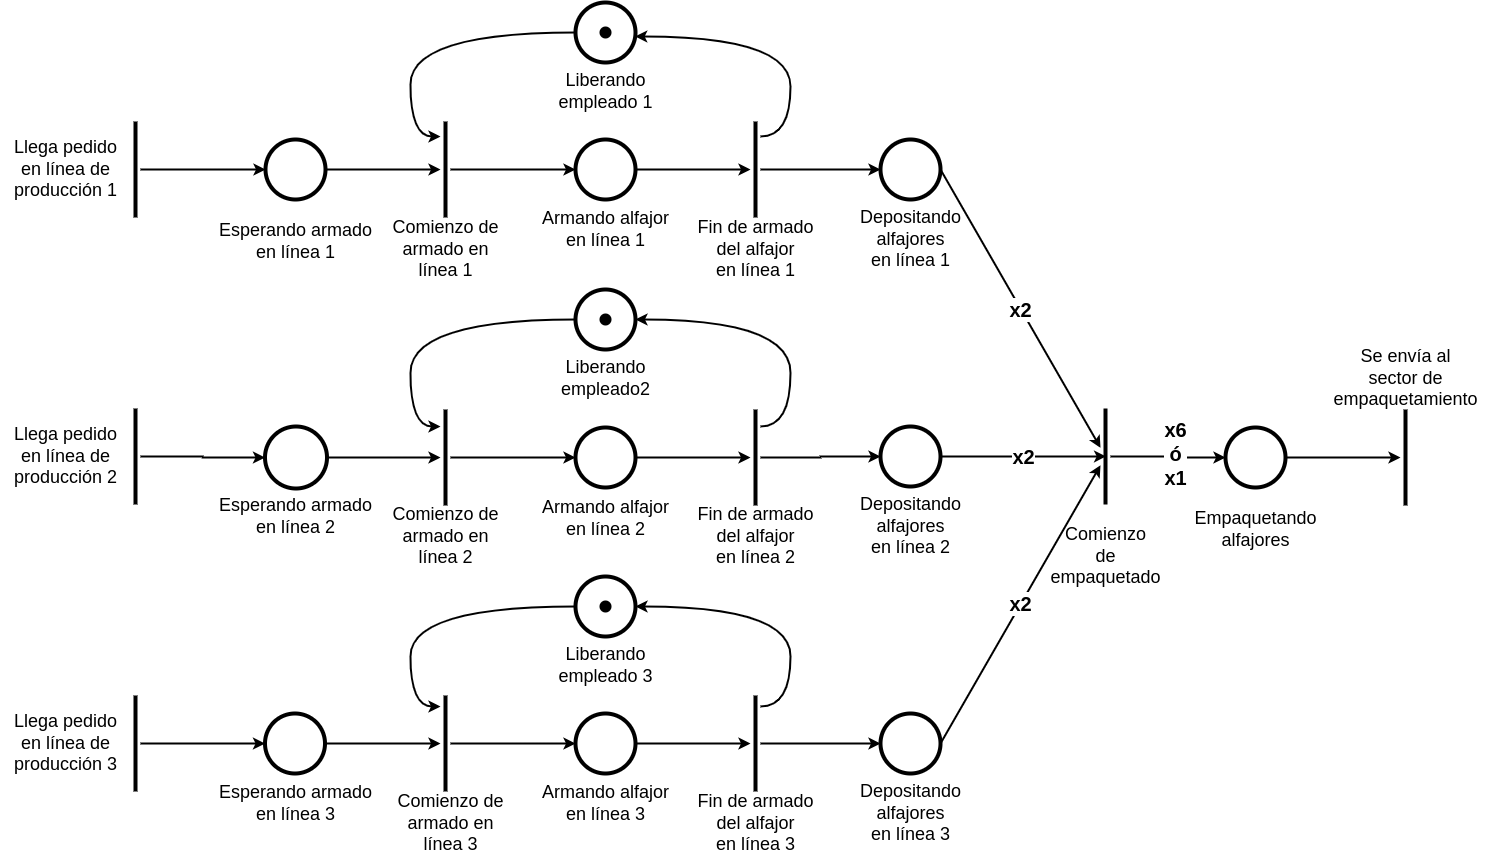

The diagram above was exported from draw.io. Its source (the exported page's mxGraphModel, read from the mxfile embedded in the PNG):
<mxGraphModel dx="1760" dy="1945" grid="1" gridSize="10" guides="1" tooltips="1" connect="1" arrows="1" fold="1" page="1" pageScale="1" pageWidth="1169" pageHeight="827" math="0" shadow="0">
  <root>
    <mxCell id="0" />
    <mxCell id="1" parent="0" />
    <mxCell id="i42lCgaT_jA2jZeo8g3w-1" style="edgeStyle=orthogonalEdgeStyle;rounded=0;orthogonalLoop=1;jettySize=auto;html=1;strokeWidth=2;" edge="1" parent="1" source="i42lCgaT_jA2jZeo8g3w-2" target="i42lCgaT_jA2jZeo8g3w-4">
      <mxGeometry relative="1" as="geometry" />
    </mxCell>
    <mxCell id="i42lCgaT_jA2jZeo8g3w-2" value="" style="line;strokeWidth=4;direction=south;html=1;" vertex="1" parent="1">
      <mxGeometry x="160" y="85" width="10" height="96" as="geometry" />
    </mxCell>
    <mxCell id="i42lCgaT_jA2jZeo8g3w-3" style="edgeStyle=orthogonalEdgeStyle;rounded=0;orthogonalLoop=1;jettySize=auto;html=1;strokeWidth=2;" edge="1" parent="1" source="i42lCgaT_jA2jZeo8g3w-4" target="i42lCgaT_jA2jZeo8g3w-5">
      <mxGeometry relative="1" as="geometry" />
    </mxCell>
    <mxCell id="i42lCgaT_jA2jZeo8g3w-4" value="" style="ellipse;whiteSpace=wrap;html=1;aspect=fixed;strokeWidth=4;" vertex="1" parent="1">
      <mxGeometry x="295" y="103" width="60" height="60" as="geometry" />
    </mxCell>
    <mxCell id="i42lCgaT_jA2jZeo8g3w-45" style="edgeStyle=orthogonalEdgeStyle;rounded=0;orthogonalLoop=1;jettySize=auto;html=1;strokeWidth=2;" edge="1" parent="1" source="i42lCgaT_jA2jZeo8g3w-5" target="i42lCgaT_jA2jZeo8g3w-36">
      <mxGeometry relative="1" as="geometry" />
    </mxCell>
    <mxCell id="i42lCgaT_jA2jZeo8g3w-5" value="" style="line;strokeWidth=4;direction=south;html=1;" vertex="1" parent="1">
      <mxGeometry x="470" y="85" width="10" height="96" as="geometry" />
    </mxCell>
    <mxCell id="i42lCgaT_jA2jZeo8g3w-9" style="edgeStyle=orthogonalEdgeStyle;rounded=0;orthogonalLoop=1;jettySize=auto;html=1;strokeWidth=2;" edge="1" parent="1" source="i42lCgaT_jA2jZeo8g3w-10" target="i42lCgaT_jA2jZeo8g3w-12">
      <mxGeometry relative="1" as="geometry" />
    </mxCell>
    <mxCell id="i42lCgaT_jA2jZeo8g3w-10" value="" style="line;strokeWidth=4;direction=south;html=1;" vertex="1" parent="1">
      <mxGeometry x="160" y="372" width="10" height="96" as="geometry" />
    </mxCell>
    <mxCell id="i42lCgaT_jA2jZeo8g3w-46" style="edgeStyle=orthogonalEdgeStyle;rounded=0;orthogonalLoop=1;jettySize=auto;html=1;strokeWidth=2;" edge="1" parent="1" source="i42lCgaT_jA2jZeo8g3w-12" target="i42lCgaT_jA2jZeo8g3w-13">
      <mxGeometry relative="1" as="geometry" />
    </mxCell>
    <mxCell id="i42lCgaT_jA2jZeo8g3w-12" value="" style="ellipse;whiteSpace=wrap;html=1;aspect=fixed;strokeWidth=4;" vertex="1" parent="1">
      <mxGeometry x="294.5" y="390" width="62" height="62" as="geometry" />
    </mxCell>
    <mxCell id="i42lCgaT_jA2jZeo8g3w-48" style="edgeStyle=orthogonalEdgeStyle;rounded=0;orthogonalLoop=1;jettySize=auto;html=1;strokeWidth=2;" edge="1" parent="1" source="i42lCgaT_jA2jZeo8g3w-13" target="i42lCgaT_jA2jZeo8g3w-37">
      <mxGeometry relative="1" as="geometry" />
    </mxCell>
    <mxCell id="i42lCgaT_jA2jZeo8g3w-13" value="" style="line;strokeWidth=4;direction=south;html=1;" vertex="1" parent="1">
      <mxGeometry x="470" y="373" width="10" height="96" as="geometry" />
    </mxCell>
    <mxCell id="i42lCgaT_jA2jZeo8g3w-17" style="edgeStyle=orthogonalEdgeStyle;rounded=0;orthogonalLoop=1;jettySize=auto;html=1;strokeWidth=2;" edge="1" parent="1" source="i42lCgaT_jA2jZeo8g3w-18" target="i42lCgaT_jA2jZeo8g3w-20">
      <mxGeometry relative="1" as="geometry" />
    </mxCell>
    <mxCell id="i42lCgaT_jA2jZeo8g3w-18" value="" style="line;strokeWidth=4;direction=south;html=1;" vertex="1" parent="1">
      <mxGeometry x="160" y="659" width="10" height="96" as="geometry" />
    </mxCell>
    <mxCell id="i42lCgaT_jA2jZeo8g3w-50" style="edgeStyle=orthogonalEdgeStyle;rounded=0;orthogonalLoop=1;jettySize=auto;html=1;strokeWidth=2;" edge="1" parent="1" source="i42lCgaT_jA2jZeo8g3w-20" target="i42lCgaT_jA2jZeo8g3w-21">
      <mxGeometry relative="1" as="geometry" />
    </mxCell>
    <mxCell id="i42lCgaT_jA2jZeo8g3w-20" value="" style="ellipse;whiteSpace=wrap;html=1;aspect=fixed;strokeWidth=4;" vertex="1" parent="1">
      <mxGeometry x="294.5" y="677" width="60" height="60" as="geometry" />
    </mxCell>
    <mxCell id="i42lCgaT_jA2jZeo8g3w-49" style="edgeStyle=orthogonalEdgeStyle;rounded=0;orthogonalLoop=1;jettySize=auto;html=1;strokeWidth=2;" edge="1" parent="1" source="i42lCgaT_jA2jZeo8g3w-21" target="i42lCgaT_jA2jZeo8g3w-38">
      <mxGeometry relative="1" as="geometry" />
    </mxCell>
    <mxCell id="i42lCgaT_jA2jZeo8g3w-21" value="" style="line;strokeWidth=4;direction=south;html=1;" vertex="1" parent="1">
      <mxGeometry x="470" y="659" width="10" height="96" as="geometry" />
    </mxCell>
    <mxCell id="i42lCgaT_jA2jZeo8g3w-23" value="Llega pedido&lt;br&gt;en línea de &lt;br&gt;producción 1" style="text;html=1;align=center;verticalAlign=middle;resizable=0;points=[];autosize=1;strokeColor=none;fillColor=none;fontSize=18;" vertex="1" parent="1">
      <mxGeometry x="30" y="93" width="130" height="80" as="geometry" />
    </mxCell>
    <mxCell id="i42lCgaT_jA2jZeo8g3w-27" value="Esperando armado&lt;br&gt;en línea 1" style="text;html=1;align=center;verticalAlign=middle;resizable=0;points=[];autosize=1;strokeColor=none;fillColor=none;fontSize=18;" vertex="1" parent="1">
      <mxGeometry x="235" y="175" width="180" height="60" as="geometry" />
    </mxCell>
    <mxCell id="i42lCgaT_jA2jZeo8g3w-28" value="Esperando armado&lt;br&gt;en línea 2" style="text;html=1;align=center;verticalAlign=middle;resizable=0;points=[];autosize=1;strokeColor=none;fillColor=none;fontSize=18;" vertex="1" parent="1">
      <mxGeometry x="234.5" y="450" width="180" height="60" as="geometry" />
    </mxCell>
    <mxCell id="i42lCgaT_jA2jZeo8g3w-29" value="Esperando armado&lt;br&gt;en línea 3" style="text;html=1;align=center;verticalAlign=middle;resizable=0;points=[];autosize=1;strokeColor=none;fillColor=none;fontSize=18;" vertex="1" parent="1">
      <mxGeometry x="235" y="737" width="180" height="60" as="geometry" />
    </mxCell>
    <mxCell id="i42lCgaT_jA2jZeo8g3w-30" value="Llega pedido&lt;br&gt;en línea de &lt;br&gt;producción 2" style="text;html=1;align=center;verticalAlign=middle;resizable=0;points=[];autosize=1;strokeColor=none;fillColor=none;fontSize=18;" vertex="1" parent="1">
      <mxGeometry x="30" y="380" width="130" height="80" as="geometry" />
    </mxCell>
    <mxCell id="i42lCgaT_jA2jZeo8g3w-31" value="Llega pedido&lt;br&gt;en línea de &lt;br&gt;producción 3" style="text;html=1;align=center;verticalAlign=middle;resizable=0;points=[];autosize=1;strokeColor=none;fillColor=none;fontSize=18;" vertex="1" parent="1">
      <mxGeometry x="30" y="667" width="130" height="80" as="geometry" />
    </mxCell>
    <mxCell id="i42lCgaT_jA2jZeo8g3w-33" value="Comienzo de&lt;br&gt;armado en &lt;br&gt;línea 1" style="text;html=1;align=center;verticalAlign=middle;resizable=0;points=[];autosize=1;strokeColor=none;fillColor=none;fontSize=18;" vertex="1" parent="1">
      <mxGeometry x="410" y="173" width="130" height="80" as="geometry" />
    </mxCell>
    <mxCell id="i42lCgaT_jA2jZeo8g3w-34" value="Comienzo de&lt;br&gt;armado en &lt;br&gt;línea 3" style="text;html=1;align=center;verticalAlign=middle;resizable=0;points=[];autosize=1;strokeColor=none;fillColor=none;fontSize=18;" vertex="1" parent="1">
      <mxGeometry x="414.5" y="747" width="130" height="80" as="geometry" />
    </mxCell>
    <mxCell id="i42lCgaT_jA2jZeo8g3w-35" value="Comienzo de&lt;br&gt;armado en &lt;br&gt;línea 2" style="text;html=1;align=center;verticalAlign=middle;resizable=0;points=[];autosize=1;strokeColor=none;fillColor=none;fontSize=18;" vertex="1" parent="1">
      <mxGeometry x="410" y="460" width="130" height="80" as="geometry" />
    </mxCell>
    <mxCell id="i42lCgaT_jA2jZeo8g3w-83" style="edgeStyle=orthogonalEdgeStyle;rounded=0;orthogonalLoop=1;jettySize=auto;html=1;strokeWidth=2;" edge="1" parent="1" source="i42lCgaT_jA2jZeo8g3w-36" target="i42lCgaT_jA2jZeo8g3w-51">
      <mxGeometry relative="1" as="geometry" />
    </mxCell>
    <mxCell id="i42lCgaT_jA2jZeo8g3w-36" value="" style="ellipse;whiteSpace=wrap;html=1;aspect=fixed;strokeWidth=4;" vertex="1" parent="1">
      <mxGeometry x="605" y="103" width="60" height="60" as="geometry" />
    </mxCell>
    <mxCell id="i42lCgaT_jA2jZeo8g3w-74" style="edgeStyle=orthogonalEdgeStyle;rounded=0;orthogonalLoop=1;jettySize=auto;html=1;strokeWidth=2;" edge="1" parent="1" source="i42lCgaT_jA2jZeo8g3w-37" target="i42lCgaT_jA2jZeo8g3w-52">
      <mxGeometry relative="1" as="geometry" />
    </mxCell>
    <mxCell id="i42lCgaT_jA2jZeo8g3w-37" value="" style="ellipse;whiteSpace=wrap;html=1;aspect=fixed;strokeWidth=4;" vertex="1" parent="1">
      <mxGeometry x="605" y="391" width="60" height="60" as="geometry" />
    </mxCell>
    <mxCell id="i42lCgaT_jA2jZeo8g3w-70" style="edgeStyle=orthogonalEdgeStyle;rounded=0;orthogonalLoop=1;jettySize=auto;html=1;strokeWidth=2;" edge="1" parent="1" source="i42lCgaT_jA2jZeo8g3w-38" target="i42lCgaT_jA2jZeo8g3w-53">
      <mxGeometry relative="1" as="geometry" />
    </mxCell>
    <mxCell id="i42lCgaT_jA2jZeo8g3w-38" value="" style="ellipse;whiteSpace=wrap;html=1;aspect=fixed;strokeWidth=4;" vertex="1" parent="1">
      <mxGeometry x="605" y="677" width="60" height="60" as="geometry" />
    </mxCell>
    <mxCell id="i42lCgaT_jA2jZeo8g3w-39" value="Armando alfajor&lt;br&gt;en línea 1" style="text;html=1;align=center;verticalAlign=middle;resizable=0;points=[];autosize=1;strokeColor=none;fillColor=none;fontSize=18;" vertex="1" parent="1">
      <mxGeometry x="560" y="163" width="150" height="60" as="geometry" />
    </mxCell>
    <mxCell id="i42lCgaT_jA2jZeo8g3w-40" value="Armando alfajor&lt;br&gt;en línea 2" style="text;html=1;align=center;verticalAlign=middle;resizable=0;points=[];autosize=1;strokeColor=none;fillColor=none;fontSize=18;" vertex="1" parent="1">
      <mxGeometry x="560" y="452" width="150" height="60" as="geometry" />
    </mxCell>
    <mxCell id="i42lCgaT_jA2jZeo8g3w-41" value="Armando alfajor&lt;br&gt;en línea 3" style="text;html=1;align=center;verticalAlign=middle;resizable=0;points=[];autosize=1;strokeColor=none;fillColor=none;fontSize=18;" vertex="1" parent="1">
      <mxGeometry x="560" y="737" width="150" height="60" as="geometry" />
    </mxCell>
    <mxCell id="i42lCgaT_jA2jZeo8g3w-76" style="edgeStyle=orthogonalEdgeStyle;orthogonalLoop=1;jettySize=auto;html=1;strokeWidth=2;curved=1;" edge="1" parent="1" source="i42lCgaT_jA2jZeo8g3w-51" target="i42lCgaT_jA2jZeo8g3w-65">
      <mxGeometry relative="1" as="geometry">
        <Array as="points">
          <mxPoint x="820" y="100" />
          <mxPoint x="820" />
        </Array>
      </mxGeometry>
    </mxCell>
    <mxCell id="i42lCgaT_jA2jZeo8g3w-102" style="edgeStyle=orthogonalEdgeStyle;rounded=0;orthogonalLoop=1;jettySize=auto;html=1;strokeWidth=2;" edge="1" parent="1" source="i42lCgaT_jA2jZeo8g3w-51" target="i42lCgaT_jA2jZeo8g3w-84">
      <mxGeometry relative="1" as="geometry" />
    </mxCell>
    <mxCell id="i42lCgaT_jA2jZeo8g3w-51" value="" style="line;strokeWidth=4;direction=south;html=1;" vertex="1" parent="1">
      <mxGeometry x="780" y="85" width="10" height="96" as="geometry" />
    </mxCell>
    <mxCell id="i42lCgaT_jA2jZeo8g3w-75" style="edgeStyle=orthogonalEdgeStyle;orthogonalLoop=1;jettySize=auto;html=1;strokeWidth=2;curved=1;" edge="1" parent="1" source="i42lCgaT_jA2jZeo8g3w-52" target="i42lCgaT_jA2jZeo8g3w-62">
      <mxGeometry relative="1" as="geometry">
        <Array as="points">
          <mxPoint x="820" y="390" />
          <mxPoint x="820" y="283" />
        </Array>
      </mxGeometry>
    </mxCell>
    <mxCell id="i42lCgaT_jA2jZeo8g3w-100" style="edgeStyle=orthogonalEdgeStyle;rounded=0;orthogonalLoop=1;jettySize=auto;html=1;strokeWidth=2;" edge="1" parent="1" source="i42lCgaT_jA2jZeo8g3w-52" target="i42lCgaT_jA2jZeo8g3w-85">
      <mxGeometry relative="1" as="geometry" />
    </mxCell>
    <mxCell id="i42lCgaT_jA2jZeo8g3w-52" value="" style="line;strokeWidth=4;direction=south;html=1;" vertex="1" parent="1">
      <mxGeometry x="780" y="373" width="10" height="96" as="geometry" />
    </mxCell>
    <mxCell id="i42lCgaT_jA2jZeo8g3w-67" style="edgeStyle=orthogonalEdgeStyle;orthogonalLoop=1;jettySize=auto;html=1;curved=1;strokeWidth=2;" edge="1" parent="1" source="i42lCgaT_jA2jZeo8g3w-53" target="i42lCgaT_jA2jZeo8g3w-60">
      <mxGeometry relative="1" as="geometry">
        <Array as="points">
          <mxPoint x="820" y="670" />
          <mxPoint x="820" y="570" />
        </Array>
      </mxGeometry>
    </mxCell>
    <mxCell id="i42lCgaT_jA2jZeo8g3w-99" style="edgeStyle=orthogonalEdgeStyle;rounded=0;orthogonalLoop=1;jettySize=auto;html=1;strokeWidth=2;" edge="1" parent="1" source="i42lCgaT_jA2jZeo8g3w-53" target="i42lCgaT_jA2jZeo8g3w-86">
      <mxGeometry relative="1" as="geometry" />
    </mxCell>
    <mxCell id="i42lCgaT_jA2jZeo8g3w-53" value="" style="line;strokeWidth=4;direction=south;html=1;" vertex="1" parent="1">
      <mxGeometry x="780" y="659" width="10" height="96" as="geometry" />
    </mxCell>
    <mxCell id="i42lCgaT_jA2jZeo8g3w-55" value="Fin de armado&lt;br&gt;del alfajor&lt;br&gt;en línea 2" style="text;html=1;align=center;verticalAlign=middle;resizable=0;points=[];autosize=1;strokeColor=none;fillColor=none;fontSize=18;" vertex="1" parent="1">
      <mxGeometry x="715" y="460" width="140" height="80" as="geometry" />
    </mxCell>
    <mxCell id="i42lCgaT_jA2jZeo8g3w-56" value="Fin de armado&lt;br&gt;del alfajor&lt;br&gt;en línea 1" style="text;html=1;align=center;verticalAlign=middle;resizable=0;points=[];autosize=1;strokeColor=none;fillColor=none;fontSize=18;" vertex="1" parent="1">
      <mxGeometry x="715" y="173" width="140" height="80" as="geometry" />
    </mxCell>
    <mxCell id="i42lCgaT_jA2jZeo8g3w-57" value="Fin de armado&lt;br&gt;del alfajor&lt;br&gt;en línea 3" style="text;html=1;align=center;verticalAlign=middle;resizable=0;points=[];autosize=1;strokeColor=none;fillColor=none;fontSize=18;" vertex="1" parent="1">
      <mxGeometry x="715" y="747" width="140" height="80" as="geometry" />
    </mxCell>
    <mxCell id="i42lCgaT_jA2jZeo8g3w-69" style="edgeStyle=orthogonalEdgeStyle;orthogonalLoop=1;jettySize=auto;html=1;curved=1;strokeWidth=2;" edge="1" parent="1" source="i42lCgaT_jA2jZeo8g3w-60" target="i42lCgaT_jA2jZeo8g3w-21">
      <mxGeometry relative="1" as="geometry">
        <Array as="points">
          <mxPoint x="440" y="570" />
          <mxPoint x="440" y="670" />
        </Array>
      </mxGeometry>
    </mxCell>
    <mxCell id="i42lCgaT_jA2jZeo8g3w-60" value="" style="ellipse;whiteSpace=wrap;html=1;aspect=fixed;strokeWidth=4;" vertex="1" parent="1">
      <mxGeometry x="605" y="540" width="60" height="60" as="geometry" />
    </mxCell>
    <mxCell id="i42lCgaT_jA2jZeo8g3w-61" value="Liberando&lt;br&gt;empleado 3" style="text;html=1;align=center;verticalAlign=middle;resizable=0;points=[];autosize=1;strokeColor=none;fillColor=none;fontSize=18;" vertex="1" parent="1">
      <mxGeometry x="575" y="599" width="120" height="60" as="geometry" />
    </mxCell>
    <mxCell id="i42lCgaT_jA2jZeo8g3w-79" style="edgeStyle=orthogonalEdgeStyle;orthogonalLoop=1;jettySize=auto;html=1;curved=1;strokeWidth=2;" edge="1" parent="1" source="i42lCgaT_jA2jZeo8g3w-62" target="i42lCgaT_jA2jZeo8g3w-13">
      <mxGeometry relative="1" as="geometry">
        <Array as="points">
          <mxPoint x="440" y="283" />
          <mxPoint x="440" y="390" />
        </Array>
      </mxGeometry>
    </mxCell>
    <mxCell id="i42lCgaT_jA2jZeo8g3w-62" value="" style="ellipse;whiteSpace=wrap;html=1;aspect=fixed;strokeWidth=4;" vertex="1" parent="1">
      <mxGeometry x="605" y="253" width="60" height="60" as="geometry" />
    </mxCell>
    <mxCell id="i42lCgaT_jA2jZeo8g3w-63" value="Liberando&lt;br&gt;empleado2" style="text;html=1;align=center;verticalAlign=middle;resizable=0;points=[];autosize=1;strokeColor=none;fillColor=none;fontSize=18;" vertex="1" parent="1">
      <mxGeometry x="580" y="312" width="110" height="60" as="geometry" />
    </mxCell>
    <mxCell id="i42lCgaT_jA2jZeo8g3w-82" style="edgeStyle=orthogonalEdgeStyle;orthogonalLoop=1;jettySize=auto;html=1;strokeWidth=2;curved=1;" edge="1" parent="1" source="i42lCgaT_jA2jZeo8g3w-65" target="i42lCgaT_jA2jZeo8g3w-5">
      <mxGeometry relative="1" as="geometry">
        <Array as="points">
          <mxPoint x="440" y="-4" />
          <mxPoint x="440" y="100" />
        </Array>
      </mxGeometry>
    </mxCell>
    <mxCell id="i42lCgaT_jA2jZeo8g3w-65" value="" style="ellipse;whiteSpace=wrap;html=1;aspect=fixed;strokeWidth=4;" vertex="1" parent="1">
      <mxGeometry x="605" y="-34" width="60" height="60" as="geometry" />
    </mxCell>
    <mxCell id="i42lCgaT_jA2jZeo8g3w-66" value="Liberando&lt;br&gt;empleado 1" style="text;html=1;align=center;verticalAlign=middle;resizable=0;points=[];autosize=1;strokeColor=none;fillColor=none;fontSize=18;" vertex="1" parent="1">
      <mxGeometry x="575" y="25" width="120" height="60" as="geometry" />
    </mxCell>
    <mxCell id="i42lCgaT_jA2jZeo8g3w-71" value="" style="shape=waypoint;sketch=0;size=6;pointerEvents=1;points=[];fillColor=none;resizable=0;rotatable=0;perimeter=centerPerimeter;snapToPoint=1;fontSize=13;strokeWidth=4;" vertex="1" parent="1">
      <mxGeometry x="625" y="560" width="20" height="20" as="geometry" />
    </mxCell>
    <mxCell id="i42lCgaT_jA2jZeo8g3w-72" value="" style="shape=waypoint;sketch=0;size=6;pointerEvents=1;points=[];fillColor=none;resizable=0;rotatable=0;perimeter=centerPerimeter;snapToPoint=1;fontSize=13;strokeWidth=4;" vertex="1" parent="1">
      <mxGeometry x="625" y="273" width="20" height="20" as="geometry" />
    </mxCell>
    <mxCell id="i42lCgaT_jA2jZeo8g3w-80" value="" style="shape=waypoint;sketch=0;size=6;pointerEvents=1;points=[];fillColor=none;resizable=0;rotatable=0;perimeter=centerPerimeter;snapToPoint=1;fontSize=13;strokeWidth=4;" vertex="1" parent="1">
      <mxGeometry x="625" y="-14" width="20" height="20" as="geometry" />
    </mxCell>
    <mxCell id="i42lCgaT_jA2jZeo8g3w-84" value="" style="ellipse;whiteSpace=wrap;html=1;aspect=fixed;strokeWidth=4;" vertex="1" parent="1">
      <mxGeometry x="910" y="103" width="60" height="60" as="geometry" />
    </mxCell>
    <mxCell id="i42lCgaT_jA2jZeo8g3w-85" value="" style="ellipse;whiteSpace=wrap;html=1;aspect=fixed;strokeWidth=4;" vertex="1" parent="1">
      <mxGeometry x="910" y="390" width="60" height="60" as="geometry" />
    </mxCell>
    <mxCell id="i42lCgaT_jA2jZeo8g3w-98" value="&lt;b&gt;&lt;font style=&quot;font-size: 20px;&quot;&gt;x2&lt;/font&gt;&lt;/b&gt;" style="rounded=0;orthogonalLoop=1;jettySize=auto;html=1;strokeWidth=2;exitX=1;exitY=0.5;exitDx=0;exitDy=0;" edge="1" parent="1" source="i42lCgaT_jA2jZeo8g3w-86" target="i42lCgaT_jA2jZeo8g3w-94">
      <mxGeometry relative="1" as="geometry" />
    </mxCell>
    <mxCell id="i42lCgaT_jA2jZeo8g3w-86" value="" style="ellipse;whiteSpace=wrap;html=1;aspect=fixed;strokeWidth=4;" vertex="1" parent="1">
      <mxGeometry x="910" y="677" width="60" height="60" as="geometry" />
    </mxCell>
    <mxCell id="i42lCgaT_jA2jZeo8g3w-90" value="Depositando&lt;br&gt;alfajores &lt;br&gt;en línea 1" style="text;html=1;align=center;verticalAlign=middle;resizable=0;points=[];autosize=1;strokeColor=none;fillColor=none;fontSize=18;" vertex="1" parent="1">
      <mxGeometry x="880" y="163" width="120" height="80" as="geometry" />
    </mxCell>
    <mxCell id="i42lCgaT_jA2jZeo8g3w-91" value="Depositando&lt;br&gt;alfajores &lt;br&gt;en línea 2" style="text;html=1;align=center;verticalAlign=middle;resizable=0;points=[];autosize=1;strokeColor=none;fillColor=none;fontSize=18;" vertex="1" parent="1">
      <mxGeometry x="880" y="450" width="120" height="80" as="geometry" />
    </mxCell>
    <mxCell id="i42lCgaT_jA2jZeo8g3w-92" value="Depositando&lt;br&gt;alfajores &lt;br&gt;en línea 3" style="text;html=1;align=center;verticalAlign=middle;resizable=0;points=[];autosize=1;strokeColor=none;fillColor=none;fontSize=18;" vertex="1" parent="1">
      <mxGeometry x="880" y="737" width="120" height="80" as="geometry" />
    </mxCell>
    <mxCell id="i42lCgaT_jA2jZeo8g3w-104" style="edgeStyle=orthogonalEdgeStyle;rounded=0;orthogonalLoop=1;jettySize=auto;html=1;strokeWidth=2;" edge="1" parent="1" source="i42lCgaT_jA2jZeo8g3w-94" target="i42lCgaT_jA2jZeo8g3w-103">
      <mxGeometry relative="1" as="geometry" />
    </mxCell>
    <mxCell id="i42lCgaT_jA2jZeo8g3w-105" value="&lt;b&gt;&lt;font style=&quot;font-size: 20px;&quot;&gt;x6 &lt;br&gt;ó &lt;br&gt;x1&lt;/font&gt;&lt;/b&gt;" style="edgeLabel;html=1;align=center;verticalAlign=middle;resizable=0;points=[];" vertex="1" connectable="0" parent="i42lCgaT_jA2jZeo8g3w-104">
      <mxGeometry x="0.1231" y="5" relative="1" as="geometry">
        <mxPoint as="offset" />
      </mxGeometry>
    </mxCell>
    <mxCell id="i42lCgaT_jA2jZeo8g3w-94" value="" style="line;strokeWidth=4;direction=south;html=1;" vertex="1" parent="1">
      <mxGeometry x="1130" y="372" width="10" height="96" as="geometry" />
    </mxCell>
    <mxCell id="i42lCgaT_jA2jZeo8g3w-95" value="&lt;b&gt;&lt;font style=&quot;font-size: 20px;&quot;&gt;x2&lt;/font&gt;&lt;/b&gt;" style="rounded=0;orthogonalLoop=1;jettySize=auto;html=1;exitX=1;exitY=0.5;exitDx=0;exitDy=0;strokeWidth=2;" edge="1" parent="1" source="i42lCgaT_jA2jZeo8g3w-84" target="i42lCgaT_jA2jZeo8g3w-94">
      <mxGeometry relative="1" as="geometry" />
    </mxCell>
    <mxCell id="i42lCgaT_jA2jZeo8g3w-96" value="&lt;b&gt;&lt;font style=&quot;font-size: 20px;&quot;&gt;x2&lt;/font&gt;&lt;/b&gt;" style="edgeStyle=orthogonalEdgeStyle;rounded=0;orthogonalLoop=1;jettySize=auto;html=1;entryX=0.499;entryY=0.441;entryDx=0;entryDy=0;entryPerimeter=0;strokeWidth=2;" edge="1" parent="1" source="i42lCgaT_jA2jZeo8g3w-85" target="i42lCgaT_jA2jZeo8g3w-94">
      <mxGeometry relative="1" as="geometry" />
    </mxCell>
    <mxCell id="i42lCgaT_jA2jZeo8g3w-109" style="edgeStyle=orthogonalEdgeStyle;rounded=0;orthogonalLoop=1;jettySize=auto;html=1;strokeWidth=2;" edge="1" parent="1" source="i42lCgaT_jA2jZeo8g3w-103" target="i42lCgaT_jA2jZeo8g3w-108">
      <mxGeometry relative="1" as="geometry" />
    </mxCell>
    <mxCell id="i42lCgaT_jA2jZeo8g3w-103" value="" style="ellipse;whiteSpace=wrap;html=1;aspect=fixed;strokeWidth=4;" vertex="1" parent="1">
      <mxGeometry x="1255" y="391" width="60" height="60" as="geometry" />
    </mxCell>
    <mxCell id="i42lCgaT_jA2jZeo8g3w-106" value="Comienzo&lt;br&gt;de &lt;br&gt;empaquetado" style="text;html=1;align=center;verticalAlign=middle;resizable=0;points=[];autosize=1;strokeColor=none;fillColor=none;fontSize=18;" vertex="1" parent="1">
      <mxGeometry x="1070" y="480" width="130" height="80" as="geometry" />
    </mxCell>
    <mxCell id="i42lCgaT_jA2jZeo8g3w-107" value="Empaquetando&lt;br&gt;alfajores" style="text;html=1;align=center;verticalAlign=middle;resizable=0;points=[];autosize=1;strokeColor=none;fillColor=none;fontSize=18;" vertex="1" parent="1">
      <mxGeometry x="1210" y="463" width="150" height="60" as="geometry" />
    </mxCell>
    <mxCell id="i42lCgaT_jA2jZeo8g3w-108" value="" style="line;strokeWidth=4;direction=south;html=1;" vertex="1" parent="1">
      <mxGeometry x="1430" y="373" width="10" height="96" as="geometry" />
    </mxCell>
    <mxCell id="i42lCgaT_jA2jZeo8g3w-110" value="Se envía al &lt;br&gt;sector de&lt;br&gt;empaquetamiento" style="text;html=1;align=center;verticalAlign=middle;resizable=0;points=[];autosize=1;strokeColor=none;fillColor=none;fontSize=18;" vertex="1" parent="1">
      <mxGeometry x="1350" y="302" width="170" height="80" as="geometry" />
    </mxCell>
  </root>
</mxGraphModel>